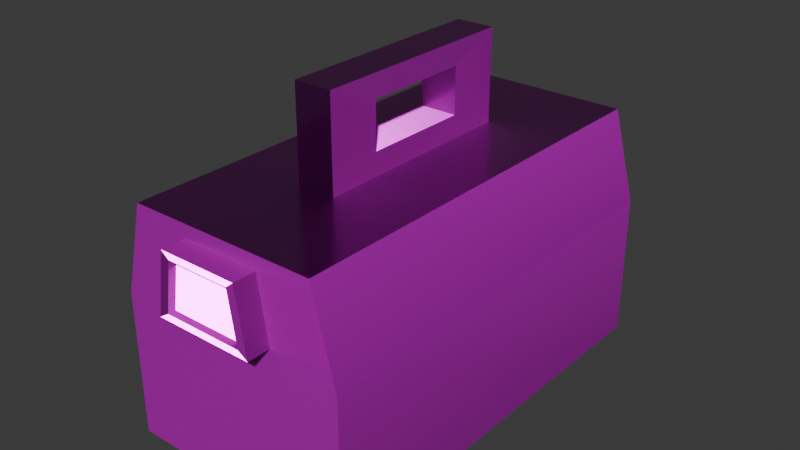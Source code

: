 # Source: toolbox.blend  (saved by Blender 5.0.119; exported with 4.5.12 LTS)
import bpy
from mathutils import Matrix  # noqa: F401  (used for matrix-valued properties, if any)

bpy.ops.wm.read_factory_settings(use_empty=True)
scene = bpy.context.scene
scene.name = 'Scene'

# ---- collections
col_collection = bpy.data.collections.new('Collection'); scene.collection.children.link(col_collection)

# ---- images (referenced by path relative to the original .blend; pixels are not part of the script)
import os
ASSET_DIR = os.environ.get("B2B_ASSET_DIR", "")  # directory of the original .blend (textures are referenced by path, not embedded)
HERE = os.path.dirname(os.path.abspath(__file__))  # packed textures are extracted next to this script under _unpacked/

def load_image(name, relpath, width, height, colorspace="sRGB"):
    """Load a texture the original file referenced (path relative to the .blend, or extracted next to this script)."""
    p = next((c for c in (os.path.join(HERE, relpath), os.path.join(ASSET_DIR, relpath)) if relpath and os.path.exists(c)), "")
    if p:
        img = bpy.data.images.load(p, check_existing=True)
        img.name = name
    else:  # same state as the original file: an image datablock whose file is absent (Cycles renders it pink)
        img = bpy.data.images.new(name, width, height)
        img.source = "FILE"
        img.filepath = "//" + (relpath or name)
    img.colorspace_settings.name = colorspace
    return img
img_toolbox_worm_001_height_png = load_image('toolbox_WORM.001_Height.png', 'textures/toolbox/toolbox_WORM.001_Height.png', 1024, 1024, 'Non-Color')
img_toolbox_worm_001_basecolor_png = load_image('toolbox_WORM.001_BaseColor.png', 'textures/toolbox/toolbox_WORM.001_BaseColor.png', 1024, 1024, 'sRGB')
img_toolbox_worm_001_metallic_png = load_image('toolbox_WORM.001_Metallic.png', 'textures/toolbox/toolbox_WORM.001_Metallic.png', 1024, 1024, 'Non-Color')
img_toolbox_worm_001_roughness_png = load_image('toolbox_WORM.001_Roughness.png', 'textures/toolbox/toolbox_WORM.001_Roughness.png', 1024, 1024, 'Non-Color')
img_toolbox_worm_001_normal_png = load_image('toolbox_WORM.001_Normal.png', 'textures/toolbox/toolbox_WORM.001_Normal.png', 1024, 1024, 'Non-Color')

# ---- materials (node trees are filled in below, after node groups)
mat_worm_001 = bpy.data.materials.new('WORM.001')
mat_worm_001.use_backface_culling_lightprobe_volume = False
mat_worm_001.use_transparent_shadow = False

# ---- material node trees
mat_worm_001.use_nodes = True; mat_worm_001.node_tree.nodes.clear()
_N = mat_worm_001.node_tree.nodes; _L = mat_worm_001.node_tree.links
n0 = _N.new('ShaderNodeBsdfPrincipled'); n0.name = 'Principled BSDF'; n0.location = (10, 300)
n0.distribution = 'GGX'
n0.subsurface_method = 'RANDOM_WALK_SKIN'
n0.inputs[3].default_value = 1.45
n0.inputs[27].default_value = (0.0, 0.0, 0.0, 1.0)
n0.inputs[28].default_value = 1.0
n1 = _N.new('ShaderNodeOutputMaterial'); n1.name = 'Material Output'; n1.location = (300, 300)
n2 = _N.new('ShaderNodeTexImage'); n2.name = 'Image Texture'; n2.location = (84, -876)
n2.label = 'Displacement'
n2.image = img_toolbox_worm_001_height_png
n3 = _N.new('ShaderNodeDisplacement'); n3.name = 'Displacement'; n3.location = (110, -400)
n4 = _N.new('ShaderNodeTexImage'); n4.name = 'Image Texture.001'; n4.location = (84, -36)
n4.label = 'Base Color'
n4.image = img_toolbox_worm_001_basecolor_png
n5 = _N.new('ShaderNodeTexImage'); n5.name = 'Image Texture.002'; n5.location = (84, -316)
n5.label = 'Metallic'
n5.image = img_toolbox_worm_001_metallic_png
n6 = _N.new('ShaderNodeTexImage'); n6.name = 'Image Texture.003'; n6.location = (84, -596)
n6.label = 'Roughness'
n6.image = img_toolbox_worm_001_roughness_png
n7 = _N.new('ShaderNodeTexImage'); n7.name = 'Image Texture.004'; n7.location = (84, -1156)
n7.label = 'Normal'
n7.image = img_toolbox_worm_001_normal_png
n8 = _N.new('ShaderNodeNormalMap'); n8.name = 'Normal Map'; n8.location = (-240, -620)
n9 = _N.new('ShaderNodeMapping'); n9.name = 'Mapping'; n9.location = (229, -36)
n10 = _N.new('NodeReroute'); n10.name = 'Reroute'; n10.location = (34, -706)
n10.width = 14
n10.socket_idname = 'NodeSocketVector'
n11 = _N.new('ShaderNodeTexCoord'); n11.name = 'Texture Coordinate'; n11.location = (29, -36)
n12 = _N.new('NodeFrame'); n12.name = 'Frame'; n12.location = (-1269, 336)
n12.label = 'Mapping'
n12.width = 398
n13 = _N.new('NodeFrame'); n13.name = 'Frame.001'; n13.location = (-624, 536)
n13.label = 'Textures'
n13.width = 353
n2.parent = n13
n4.parent = n13
n5.parent = n13
n6.parent = n13
n7.parent = n13
n9.parent = n12
n10.parent = n13
n11.parent = n12
_L.new(n0.outputs[0], n1.inputs[0])
_L.new(n2.outputs[0], n3.inputs[0])
_L.new(n3.outputs[0], n1.inputs[2])
_L.new(n4.outputs[0], n0.inputs[0])
_L.new(n5.outputs[0], n0.inputs[1])
_L.new(n6.outputs[0], n0.inputs[2])
_L.new(n7.outputs[0], n8.inputs[1])
_L.new(n8.outputs[0], n0.inputs[5])
_L.new(n10.outputs[0], n4.inputs[0])
_L.new(n10.outputs[0], n5.inputs[0])
_L.new(n10.outputs[0], n6.inputs[0])
_L.new(n10.outputs[0], n2.inputs[0])
_L.new(n10.outputs[0], n7.inputs[0])
_L.new(n9.outputs[0], n10.inputs[0])
_L.new(n11.outputs[2], n9.inputs[0])
n1.is_active_output = True

# ---- world
world_world = bpy.data.worlds.new('World'); scene.world = world_world
world_world.use_nodes = True; world_world.node_tree.nodes.clear()
_N = world_world.node_tree.nodes; _L = world_world.node_tree.links
n0 = _N.new('ShaderNodeOutputWorld'); n0.name = 'World Output'; n0.location = (200, 100)
n1 = _N.new('ShaderNodeBackground'); n1.name = 'Background'; n1.location = (-200, 100)
n1.inputs[0].default_value = (0.05088, 0.05088, 0.05088, 1.0)
_L.new(n1.outputs[0], n0.inputs[0])
n0.is_active_output = True
world_world.color = (0.05088, 0.05088, 0.05088)
world_world.sun_shadow_jitter_overblur = 0.0

# ---- meshes
me_tool_box_lod_1 = bpy.data.meshes.new('Tool-Box-LOD-1')
me_tool_box_lod_1.from_pydata([(0.1554, -0.2797, 0.0006), (0.1554, -0.2797, 0.1914), (-0.1554, -0.2797, 0.0006), (-0.1554, -0.2797, 0.1914), (0.1554, 0.2797, 0.0006), (0.1554, 0.2797, 0.1914), (-0.1554, 0.2797, 0.0006), (-0.1554, 0.2797, 0.1914), (0.1243, -0.2797, 0.3114), (-0.1243, -0.2797, 0.3114), (-0.1243, 0.2797, 0.3114), (0.1243, 0.2797, 0.3114), (0.06527, -0.2797, 0.2094), (-0.06527, -0.2797, 0.2094), (-0.06527, 0.2797, 0.2094), (0.06527, 0.2797, 0.2094), (0.05221, -0.2797, 0.2934), (-0.05221, -0.2797, 0.2934), (-0.05221, 0.2797, 0.2934), (0.05221, 0.2797, 0.2934), (0.06527, -0.3097, 0.2094), (-0.06527, -0.3097, 0.2094), (-0.06527, 0.3097, 0.2094), (0.06527, 0.3097, 0.2094), (0.05221, -0.3097, 0.2934), (-0.05221, -0.3097, 0.2934), (-0.05221, 0.3097, 0.2934), (0.05221, 0.3097, 0.2934), (0.02486, -0.1399, 0.3114), (-0.02486, -0.1399, 0.3114), (-0.02486, 0.1399, 0.3114), (0.02486, 0.1399, 0.3114), (0.02486, -0.1399, 0.4314), (-0.02486, -0.1399, 0.4314), (-0.02486, 0.1399, 0.4314), (0.02486, 0.1399, 0.4314), (-0.02486, -0.06993, 0.3414), (-0.02486, 0.06993, 0.3414), (0.02486, 0.06993, 0.3414), (0.02486, -0.06993, 0.3414), (-0.02486, -0.06993, 0.4014), (-0.02486, 0.06993, 0.4014), (0.02486, 0.06993, 0.4014), (0.02486, -0.06993, 0.4014), (0.05221, -0.3097, 0.2178), (-0.05221, -0.3097, 0.2178), (-0.05221, 0.3097, 0.2178), (0.05221, 0.3097, 0.2178), (0.04177, -0.3097, 0.285), (-0.04177, -0.3097, 0.285), (-0.04177, 0.3097, 0.285), (0.04177, 0.3097, 0.285), (0.05221, -0.2997, 0.2178), (-0.05221, -0.2997, 0.2178), (-0.05221, 0.2997, 0.2178), (0.05221, 0.2997, 0.2178), (0.04177, -0.2997, 0.285), (-0.04177, -0.2997, 0.285), (-0.04177, 0.2997, 0.285), (0.04177, 0.2997, 0.285)], [], [(0, 1, 3, 2), (2, 3, 7, 6), (6, 7, 5, 4), (4, 5, 1, 0), (2, 6, 4, 0), (7, 3, 9, 10), (1, 5, 11, 8), (16, 17, 25, 24), (17, 13, 21, 25), (5, 7, 10, 11), (3, 1, 8, 9), (21, 20, 44, 45), (24, 25, 49, 48), (13, 12, 20, 21), (12, 16, 24, 20), (14, 18, 26, 22), (18, 19, 27, 26), (15, 14, 22, 23), (19, 15, 23, 27), (28, 31, 38, 39), (8, 11, 10, 9), (34, 33, 32, 35), (29, 33, 40, 36), (31, 30, 34, 35), (29, 28, 32, 33), (38, 42, 41, 37), (36, 39, 38, 37), (31, 35, 42, 38), (30, 29, 36, 37), (34, 30, 37, 41), (32, 28, 39, 43), (35, 32, 43, 42), (33, 34, 41, 40), (40, 41, 42, 43), (43, 39, 36, 40), (49, 45, 53, 57), (51, 47, 55, 59), (20, 24, 48, 44), (22, 26, 50, 46), (26, 27, 51, 50), (23, 22, 46, 47), (27, 23, 47, 51), (25, 21, 45, 49), (55, 54, 58, 59), (53, 52, 56, 57), (48, 49, 57, 56), (45, 44, 52, 53), (44, 48, 56, 52), (46, 50, 58, 54), (50, 51, 59, 58), (47, 46, 54, 55)])
me_tool_box_lod_1.polygons.foreach_set('use_smooth', [True] * 51)
_k = set([(0, 1), (0, 2), (0, 4), (1, 8), (2, 3), (2, 6), (3, 9), (4, 5), (4, 6), (5, 11), (6, 7), (7, 10), (8, 9), (8, 11), (9, 10), (10, 11), (12, 13), (12, 16), (12, 20), (13, 17), (13, 21), (14, 15), (14, 18), (14, 22), (15, 19), (15, 23), (16, 17), (16, 24), (17, 25), (18, 19), (18, 26), (19, 27), (20, 21), (20, 24), (20, 44), (21, 25), (21, 45), (22, 23), (22, 26), (22, 46), (23, 27), (23, 47), (24, 25), (24, 48), (25, 49), (26, 27), (26, 50), (27, 51), (28, 29), (28, 31), (28, 32), (28, 39), (29, 30), (29, 33), (29, 36), (30, 31), (30, 34), (30, 37), (31, 35), (31, 38), (32, 33), (32, 35), (32, 43), (33, 34), (33, 40), (34, 35), (34, 41), (35, 42), (36, 37), (36, 39), (36, 40), (37, 38), (37, 41), (38, 39), (38, 42), (39, 43), (40, 41), (40, 43), (41, 42), (42, 43), (44, 45), (44, 48), (44, 52), (45, 49), (45, 53), (46, 47), (46, 50), (46, 54), (47, 51), (47, 55), (48, 49), (48, 56), (49, 57), (50, 51), (50, 58), (51, 59), (52, 53), (52, 56), (53, 57), (54, 55), (54, 58), (55, 59), (56, 57), (58, 59)])
me_tool_box_lod_1.attributes.new('sharp_edge', 'BOOLEAN', 'EDGE').data.foreach_set('value', [ (min(e.vertices), max(e.vertices)) in _k for e in me_tool_box_lod_1.edges])
_uv = me_tool_box_lod_1.uv_layers.new(name='UVMap')
_uv.uv.foreach_set('vector', [0.1809, 0.1787, 0.1809, 0.06908, 0.3595, 0.06908, 0.3595, 0.1787, 0.3595, 0.1787, 0.4691, 0.1787, 0.4691, 0.5, 0.3595, 0.5, 0.3595, 0.5, 0.3595, 0.6096, 0.1809, 0.6096, 0.1809, 0.5, 0.1809, 0.5, 0.07136, 0.5, 0.07136, 0.1787, 0.1809, 0.1787, 0.3595, 0.1787, 0.3595, 0.5, 0.1809, 0.5, 0.1809, 0.1787, 0.4691, 0.5, 0.4691, 0.1787, 0.5403, 0.1787, 0.5403, 0.5, 0.07136, 0.1787, 0.07136, 0.5, 0.0001562, 0.5, 0.0001562, 0.1787, 0.6319, 0.4654, 0.6319, 0.5254, 0.6146, 0.5254, 0.6146, 0.4654, 0.5406, 0.6465, 0.5406, 0.5976, 0.5578, 0.5976, 0.5578, 0.6465, 0.1809, 0.6096, 0.3595, 0.6096, 0.3416, 0.6785, 0.1988, 0.6785, 0.3595, 0.06908, 0.1809, 0.06908, 0.1988, 0.0001562, 0.3416, 0.0001562, 0.6211, 0.2361, 0.6211, 0.1611, 0.626, 0.1686, 0.626, 0.2286, 0.6146, 0.4654, 0.6146, 0.5254, 0.6098, 0.5194, 0.6098, 0.4714, 0.6039, 0.2361, 0.6039, 0.1611, 0.6211, 0.1611, 0.6211, 0.2361, 0.6337, 0.586, 0.6337, 0.6348, 0.6165, 0.6348, 0.6165, 0.586, 0.5887, 0.5976, 0.5887, 0.6465, 0.5714, 0.6465, 0.5714, 0.5976, 0.6098, 0.5857, 0.6098, 0.5257, 0.627, 0.5257, 0.627, 0.5857, 0.626, 0.2364, 0.626, 0.3114, 0.6087, 0.3114, 0.6087, 0.2364, 0.6263, 0.21, 0.6263, 0.1611, 0.6435, 0.1611, 0.6435, 0.21, 0.6036, 0.1611, 0.6036, 0.3218, 0.5864, 0.2816, 0.5864, 0.2013, 0.1988, 0.9998, 0.1988, 0.6785, 0.3416, 0.6785, 0.3416, 0.9998, 0.6322, 0.0001562, 0.6322, 0.1608, 0.6036, 0.1608, 0.6036, 0.0001562, 0.6095, 0.4596, 0.5406, 0.4596, 0.5578, 0.4194, 0.5923, 0.4194, 0.6095, 0.5688, 0.6095, 0.5973, 0.5406, 0.5973, 0.5406, 0.5688, 0.6095, 0.3221, 0.6095, 0.3507, 0.5406, 0.3507, 0.5406, 0.3221, 0.5923, 0.5286, 0.5578, 0.5286, 0.5578, 0.5, 0.5923, 0.5, 0.5578, 0.2013, 0.5864, 0.2013, 0.5864, 0.2816, 0.5578, 0.2816, 0.6095, 0.5688, 0.5406, 0.5688, 0.5578, 0.5286, 0.5923, 0.5286, 0.5406, 0.3218, 0.5406, 0.1611, 0.5578, 0.2013, 0.5578, 0.2816, 0.5406, 0.4599, 0.6095, 0.4599, 0.5923, 0.5, 0.5578, 0.5, 0.5406, 0.3507, 0.6095, 0.3507, 0.5923, 0.3908, 0.5578, 0.3908, 0.6036, 0.0001562, 0.6036, 0.1608, 0.5864, 0.1207, 0.5864, 0.04032, 0.5406, 0.1608, 0.5406, 0.0001562, 0.5578, 0.04032, 0.5578, 0.1207, 0.5578, 0.1207, 0.5578, 0.04032, 0.5864, 0.04032, 0.5864, 0.1207, 0.5578, 0.3908, 0.5923, 0.3908, 0.5923, 0.4194, 0.5578, 0.4194, 0.655, 0.3874, 0.6164, 0.3934, 0.6155, 0.3878, 0.6541, 0.3818, 0.655, 0.4591, 0.6164, 0.4651, 0.6155, 0.4594, 0.6541, 0.4534, 0.6165, 0.586, 0.6165, 0.6348, 0.6098, 0.631, 0.6098, 0.5919, 0.5714, 0.5976, 0.5714, 0.6465, 0.5648, 0.6426, 0.5648, 0.6036, 0.627, 0.5857, 0.627, 0.5257, 0.6319, 0.5317, 0.6319, 0.5797, 0.6087, 0.2364, 0.6087, 0.3114, 0.6039, 0.3039, 0.6039, 0.2439, 0.6435, 0.21, 0.6435, 0.1611, 0.6502, 0.1671, 0.6502, 0.2061, 0.5578, 0.6465, 0.5578, 0.5976, 0.5645, 0.6036, 0.5645, 0.6426, 0.6155, 0.4594, 0.6155, 0.3994, 0.6541, 0.4054, 0.6541, 0.4534, 0.6155, 0.3878, 0.6155, 0.3278, 0.6541, 0.3338, 0.6541, 0.3818, 0.6599, 0.3338, 0.6599, 0.3818, 0.6541, 0.3818, 0.6541, 0.3338, 0.6098, 0.3878, 0.6098, 0.3278, 0.6155, 0.3278, 0.6155, 0.3878, 0.6164, 0.3221, 0.655, 0.3281, 0.6541, 0.3338, 0.6155, 0.3278, 0.6164, 0.3938, 0.655, 0.3998, 0.6541, 0.4054, 0.6155, 0.3994, 0.6599, 0.4054, 0.6599, 0.4534, 0.6541, 0.4534, 0.6541, 0.4054, 0.6098, 0.4594, 0.6098, 0.3994, 0.6155, 0.3994, 0.6155, 0.4594])
me_tool_box_lod_1.materials.append(mat_worm_001)
me_tool_box_lod_1.update()

# ---- objects
ob_tool_box_lod_1 = bpy.data.objects.new('Tool-Box-LOD-1', me_tool_box_lod_1)

# ---- transforms, parenting, visibility, modifiers, constraints
ob_tool_box_lod_1.location = (0.0, 0.0, 0.0)

# ---- collection membership
col_collection.objects.link(ob_tool_box_lod_1)

# ---- scene / render settings (as saved in the file)
scene.frame_start = 1; scene.frame_end = 250; scene.frame_set(1)
scene.render.engine = 'BLENDER_EEVEE_NEXT'
scene.render.bake_bias = 0.0
scene.render.bake_samples = 0
scene.cycles.sampling_pattern = 'TABULATED_SOBOL'
scene.eevee.use_volume_custom_range = False
bpy.context.view_layer.update()

# ---- added for rendering (the .blend has no active camera and no usable light): camera, sun
cam_auto = bpy.data.cameras.new('AutoCamera')
cam_auto.lens = 50.0
cam_auto.sensor_width = 36.0
cam_auto.clip_end = 1000.0
ob_auto_camera = bpy.data.objects.new('AutoCamera', cam_auto)
scene.collection.objects.link(ob_auto_camera)
ob_auto_camera.location = (0.755003, -0.906004, 0.820003)
ob_auto_camera.rotation_euler = (1.09748, -7.21219e-08, 0.694738)
scene.camera = ob_auto_camera
light_auto_sun = bpy.data.lights.new('AutoSun', 'SUN')
light_auto_sun.energy = 3.0
light_auto_sun.angle = 0.0523599
ob_auto_sun = bpy.data.objects.new('AutoSun', light_auto_sun)
scene.collection.objects.link(ob_auto_sun)
ob_auto_sun.rotation_euler = (0.872665, 0.174533, 0.523599)
bpy.context.view_layer.update()
